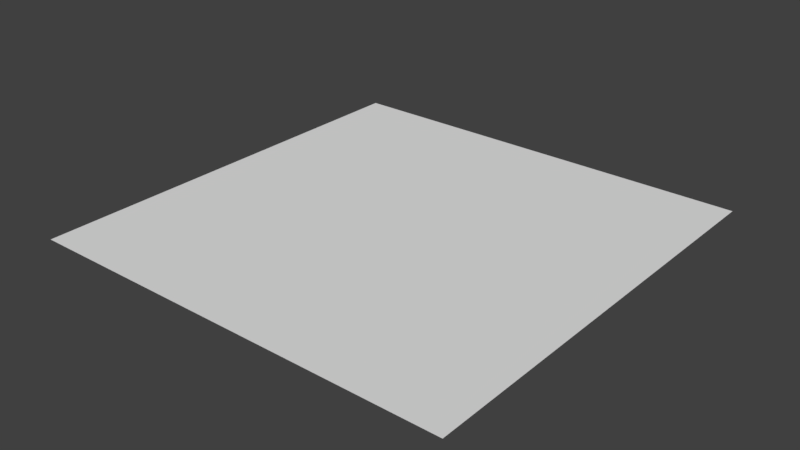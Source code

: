 # Source: faixada.blend  (saved by Blender 2.78.0; exported with 4.5.12 LTS)
import bpy
from mathutils import Matrix  # noqa: F401  (used for matrix-valued properties, if any)

bpy.ops.wm.read_factory_settings(use_empty=True)
scene = bpy.context.scene
scene.name = 'Scene'

# ---- collections
col_collection_1 = bpy.data.collections.new('Collection 1'); scene.collection.children.link(col_collection_1)

# ---- world
world_world = bpy.data.worlds.new('World'); scene.world = world_world
world_world.color = (0.05088, 0.05088, 0.05088)
world_world.use_sun_shadow = False
world_world.sun_shadow_jitter_overblur = 0.0
world_world.cycles.sampling_method = 'MANUAL'

# ---- meshes
me_plane = bpy.data.meshes.new('Plane')
me_plane.from_pydata([(-1.0, -1.0, 0.0), (1.0, -1.0, 0.0), (-1.0, 1.0, 0.0), (1.0, 1.0, 0.0)], [], [(0, 1, 3, 2)])
me_plane.use_remesh_preserve_volume = False
me_plane.use_remesh_preserve_attributes = False
me_plane.use_mirror_vertex_groups = False
me_plane.update()

# ---- objects
ob_plane = bpy.data.objects.new('Plane', me_plane)

# ---- transforms, parenting, visibility, modifiers, constraints
ob_plane.location = (0.0, 0.0, 0.0)
ob_plane.lineart.crease_threshold = 0.0

# ---- collection membership
col_collection_1.objects.link(ob_plane)

# ---- scene / render settings (as saved in the file)
scene.frame_start = 1; scene.frame_end = 250; scene.frame_set(1)
scene.render.engine = 'BLENDER_EEVEE_NEXT'
scene.render.resolution_percentage = 50
scene.render.dither_intensity = 0.0
scene.cycles.use_denoising = False
scene.cycles.samples = 128
scene.cycles.sampling_pattern = 'TABULATED_SOBOL'
scene.cycles.light_sampling_threshold = 0.0
scene.cycles.use_adaptive_sampling = False
scene.cycles.use_light_tree = False
scene.cycles.blur_glossy = 0.0
scene.cycles.sample_clamp_indirect = 0.0
scene.view_settings.view_transform = 'Standard'
bpy.context.view_layer.update()

# ---- added for rendering (the .blend has no active camera and no usable light): camera, sun
cam_auto = bpy.data.cameras.new('AutoCamera')
cam_auto.lens = 50.0
cam_auto.sensor_width = 36.0
cam_auto.clip_end = 1000.0
ob_auto_camera = bpy.data.objects.new('AutoCamera', cam_auto)
scene.collection.objects.link(ob_auto_camera)
ob_auto_camera.location = (2.61693, -3.14032, 2.09354)
ob_auto_camera.rotation_euler = (1.09748, -7.21219e-08, 0.694738)
scene.camera = ob_auto_camera
light_auto_sun = bpy.data.lights.new('AutoSun', 'SUN')
light_auto_sun.energy = 3.0
light_auto_sun.angle = 0.0523599
ob_auto_sun = bpy.data.objects.new('AutoSun', light_auto_sun)
scene.collection.objects.link(ob_auto_sun)
ob_auto_sun.rotation_euler = (0.872665, 0.174533, 0.523599)
bpy.context.view_layer.update()
